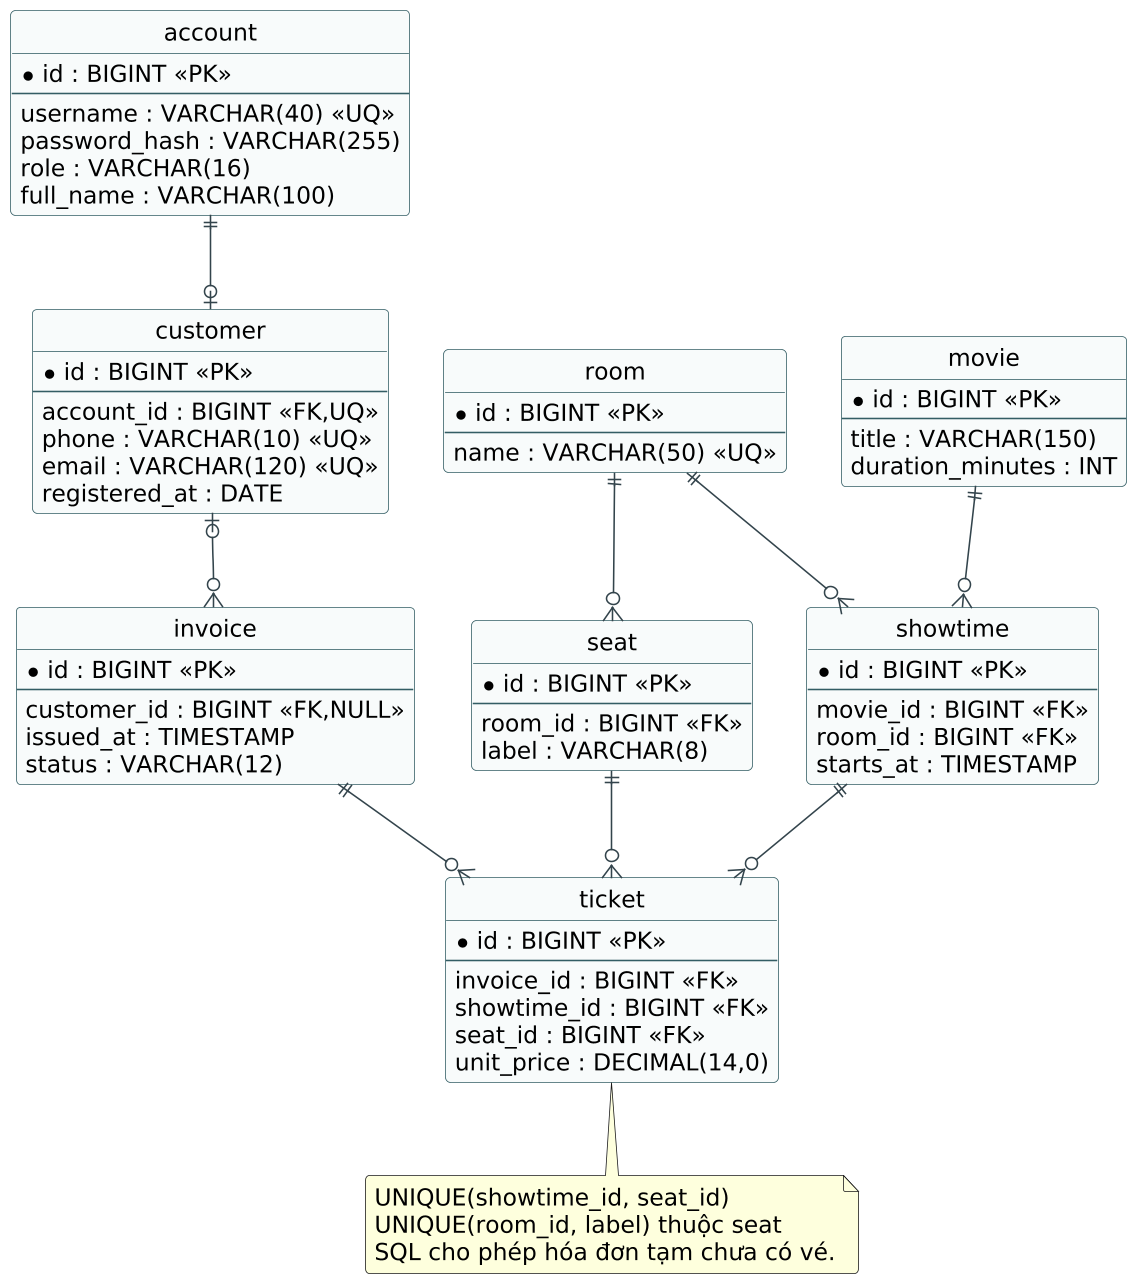

The diagram above was rendered by PlantUML. Its source (embedded in the PNG):
@startuml 13-database
skinparam defaultFontName DejaVu Sans
skinparam defaultFontSize 15
skinparam shadowing false
skinparam backgroundColor white
skinparam ArrowColor #33444C
skinparam classBackgroundColor #F8FBFB
skinparam classBorderColor #335D64
skinparam packageBorderColor #60757D
skinparam roundcorner 6
skinparam dpi 150
skinparam maxMessageSize 180
hide empty members
hide circle
hide methods
entity account {
 *id : BIGINT <<PK>>
--
username : VARCHAR(40) <<UQ>>
password_hash : VARCHAR(255)
role : VARCHAR(16)
full_name : VARCHAR(100)
}
entity customer {
 *id : BIGINT <<PK>>
--
account_id : BIGINT <<FK,UQ>>
phone : VARCHAR(10) <<UQ>>
email : VARCHAR(120) <<UQ>>
registered_at : DATE
}
entity movie {
 *id : BIGINT <<PK>>
--
title : VARCHAR(150)
duration_minutes : INT
}
entity room {
 *id : BIGINT <<PK>>
--
name : VARCHAR(50) <<UQ>>
}
entity seat {
 *id : BIGINT <<PK>>
--
room_id : BIGINT <<FK>>
label : VARCHAR(8)
}
entity showtime {
 *id : BIGINT <<PK>>
--
movie_id : BIGINT <<FK>>
room_id : BIGINT <<FK>>
starts_at : TIMESTAMP
}
entity invoice {
 *id : BIGINT <<PK>>
--
customer_id : BIGINT <<FK,NULL>>
issued_at : TIMESTAMP
status : VARCHAR(12)
}
entity ticket {
 *id : BIGINT <<PK>>
--
invoice_id : BIGINT <<FK>>
showtime_id : BIGINT <<FK>>
seat_id : BIGINT <<FK>>
unit_price : DECIMAL(14,0)
}
account ||--o| customer
customer |o--o{ invoice
invoice ||--o{ ticket
movie ||--o{ showtime
room ||--o{ showtime
room ||--o{ seat
showtime ||--o{ ticket
seat ||--o{ ticket
note bottom of ticket
UNIQUE(showtime_id, seat_id)
UNIQUE(room_id, label) thuộc seat
SQL cho phép hóa đơn tạm chưa có vé.
end note
@enduml